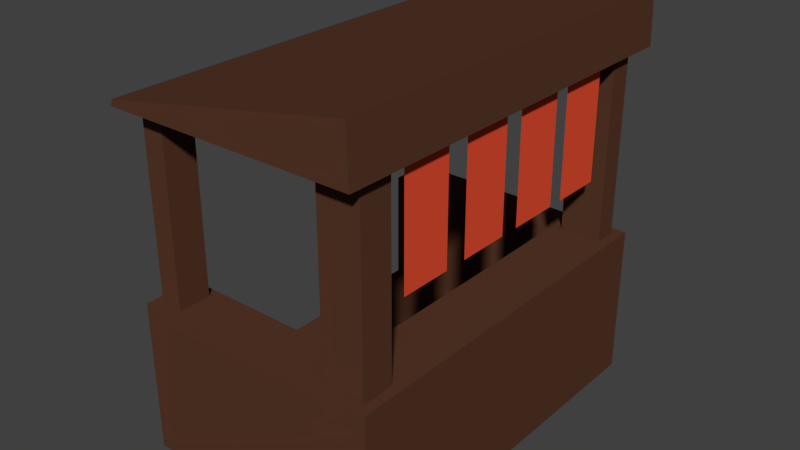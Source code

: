# Source: stand_1.blend  (saved by Blender 2.78.0; exported with 4.5.12 LTS)
import bpy
from mathutils import Matrix  # noqa: F401  (used for matrix-valued properties, if any)

bpy.ops.wm.read_factory_settings(use_empty=True)
scene = bpy.context.scene
scene.name = 'Scene'

# ---- collections
col_collection_1 = bpy.data.collections.new('Collection 1'); scene.collection.children.link(col_collection_1)

# ---- materials (node trees are filled in below, after node groups)
mat_stand = bpy.data.materials.new('Stand')
mat_stand.alpha_threshold = 0.0
mat_stand.use_transparent_shadow = False
mat_stand.diffuse_color = (0.0985, 0.03949, 0.02223, 1.0)
mat_stand.roughness = 0.5
mat_stand.line_color = (0.0, 0.0, 0.0, 1.0)
mat_flag = bpy.data.materials.new('Flag')
mat_flag.alpha_threshold = 0.0
mat_flag.use_transparent_shadow = False
mat_flag.diffuse_color = (0.8, 0.07883, 0.0316, 1.0)
mat_flag.roughness = 0.5

# ---- material node trees

# ---- world
world_world = bpy.data.worlds.new('World'); scene.world = world_world
world_world.color = (0.05088, 0.05088, 0.05088)
world_world.use_sun_shadow = False
world_world.sun_shadow_jitter_overblur = 0.0
world_world.cycles.sampling_method = 'MANUAL'

# ---- meshes
me_cube = bpy.data.meshes.new('Cube')
me_cube.from_pydata([(0.8322, 1.24, -1.018), (0.8322, -1.233, -1.018), (-0.7928, -1.233, -1.018), (-0.7928, 1.24, -1.018), (0.7679, 1.175, -0.0257), (0.7679, -1.169, -0.0257), (-0.7285, -1.169, -0.0257), (-0.7285, 1.175, -0.0257), (0.8322, -0.8926, -1.018), (-0.7928, -0.8926, -1.018), (0.7679, -0.9569, -0.0257), (-0.7285, -0.9569, -0.0257), (-0.7928, 0.9595, -1.018), (-0.7285, 1.024, -0.0257), (0.8322, 0.9595, -1.018), (0.7679, 1.024, -0.0257), (0.433, 1.24, -1.018), (0.433, -1.233, -1.018), (0.4974, 1.175, -0.0257), (0.4974, -1.169, -0.0257), (0.4974, -0.9569, -0.0257), (0.433, -0.8926, -1.018), (0.433, 0.9595, -1.018), (0.4974, 1.024, -0.0257), (-0.5192, 1.24, -1.018), (-0.5192, -1.233, -1.018), (-0.5836, 1.175, -0.0257), (-0.5836, -1.169, -0.0257), (-0.5192, -0.8926, -1.018), (-0.5192, 0.9595, -1.018), (-0.5836, -0.9569, -0.0257), (-0.5836, 1.024, -0.0257), (0.8322, -0.8926, -0.0257), (0.8322, -1.233, -0.0257), (-0.5192, 1.24, -0.0257), (-0.7928, 1.24, -0.0257), (-0.5192, -1.233, -0.0257), (-0.7928, -1.233, -0.0257), (-0.7928, 0.9595, -0.0257), (-0.7928, -0.8926, -0.0257), (0.433, -0.8926, -0.0257), (0.8322, 1.24, -0.0257), (0.8322, 0.9595, -0.0257), (0.433, 0.9595, -0.0257), (0.433, 1.24, -0.0257), (0.433, -1.233, -0.0257), (-0.5192, -0.8926, -0.0257), (-0.5192, 0.9595, -0.0257), (0.7679, -0.9569, 1.172), (0.7679, -1.169, 1.172), (-0.5836, 1.175, 1.172), (-0.7285, 1.175, 1.172), (-0.5836, -1.169, 1.172), (-0.7285, -1.169, 1.172), (-0.7285, 1.024, 1.172), (-0.7285, -0.9569, 1.172), (0.4974, -0.9569, 1.172), (0.7679, 1.175, 1.172), (0.7679, 1.024, 1.172), (0.4974, 1.024, 1.172), (0.4974, 1.175, 1.172), (0.4974, -1.169, 1.172), (-0.5836, -0.9569, 1.172), (-0.5836, 1.024, 1.172), (-0.7928, -1.306, 1.172), (-0.7789, -1.306, 1.213), (-0.7928, 1.312, 1.172), (-0.7789, 1.312, 1.213), (0.8322, -1.306, 1.172), (0.8184, -1.306, 1.512), (0.8322, 1.312, 1.172), (0.8184, 1.312, 1.512), (0.7647, -0.86, 1.227), (0.7647, -0.86, 0.4382), (0.7647, -0.5221, 1.227), (0.7647, -0.5221, 0.4382), (0.7647, -0.3756, 1.227), (0.7647, -0.3756, 0.4382), (0.7647, -0.03769, 1.227), (0.7647, -0.03769, 0.4382), (0.7647, 0.08968, 1.227), (0.7647, 0.08968, 0.4382), (0.7647, 0.4276, 1.227), (0.7647, 0.4276, 0.4382), (0.7647, 0.5291, 1.227), (0.7647, 0.5291, 0.4382), (0.7647, 0.867, 1.227), (0.7647, 0.867, 0.4382), (-0.7928, -0.8926, -0.7617), (-0.7928, 0.9595, -0.7617), (-0.5192, -0.8926, -0.7617), (0.433, -0.8926, -0.7617), (-0.5192, 0.9595, -0.7617), (0.433, 0.9595, -0.7617)], [], [(28, 25, 2, 9), (5, 10, 48, 49), (8, 32, 33, 1), (25, 36, 37, 2), (12, 38, 35, 3), (34, 24, 3, 35), (2, 37, 39, 9), (14, 42, 32, 8), (12, 9, 88, 89), (29, 28, 9, 12), (24, 29, 12, 3), (23, 15, 58, 59), (0, 41, 42, 14), (31, 26, 50, 63), (0, 14, 22, 16), (14, 8, 21, 22), (42, 43, 40, 32), (41, 0, 16, 44), (1, 33, 45, 17), (15, 4, 57, 58), (8, 1, 17, 21), (44, 34, 47, 43), (16, 22, 29, 24), (22, 21, 28, 29), (47, 38, 89, 92), (44, 16, 24, 34), (17, 45, 36, 25), (40, 46, 36, 45), (21, 17, 25, 28), (10, 5, 33, 32), (7, 26, 34, 35), (27, 6, 37, 36), (13, 7, 35, 38), (6, 11, 39, 37), (20, 10, 32, 40), (4, 15, 42, 41), (15, 23, 43, 42), (18, 4, 41, 44), (5, 19, 45, 33), (23, 18, 44, 43), (19, 20, 40, 45), (11, 30, 46, 39), (31, 13, 38, 47), (26, 31, 47, 34), (30, 27, 36, 46), (62, 55, 53, 52), (50, 51, 54, 63), (57, 60, 59, 58), (48, 56, 61, 49), (27, 30, 62, 52), (4, 18, 60, 57), (26, 7, 51, 50), (19, 5, 49, 61), (6, 27, 52, 53), (18, 23, 59, 60), (7, 13, 54, 51), (20, 19, 61, 56), (11, 6, 53, 55), (30, 11, 55, 62), (10, 20, 56, 48), (13, 31, 63, 54), (64, 65, 67, 66), (66, 67, 71, 70), (70, 71, 69, 68), (68, 69, 65, 64), (66, 70, 68, 64), (71, 67, 65, 69), (72, 73, 75, 74), (76, 77, 79, 78), (80, 81, 83, 82), (84, 85, 87, 86), (92, 89, 88, 90), (93, 92, 90, 91), (46, 40, 91, 90), (39, 46, 90, 88), (40, 43, 93, 91), (43, 47, 92, 93)])
me_cube.polygons.foreach_set('material_index', [0, 0, 0, 0, 0, 0, 0, 0, 0, 0, 0, 0, 0, 0, 0, 0, 0, 0, 0, 0, 0, 0, 0, 0, 0, 0, 0, 0, 0, 0, 0, 0, 0, 0, 0, 0, 0, 0, 0, 0, 0, 0, 0, 0, 0, 0, 0, 0, 0, 0, 0, 0, 0, 0, 0, 0, 0, 0, 0, 0, 0, 0, 0, 0, 0, 0, 0, 1, 1, 1, 1, 0, 0, 0, 0, 0, 0])
me_cube.materials.append(mat_stand)
me_cube.materials.append(mat_flag)
me_cube.use_remesh_preserve_volume = False
me_cube.use_remesh_preserve_attributes = False
me_cube.use_mirror_vertex_groups = False
me_cube.update()

# ---- objects
ob_stand_1 = bpy.data.objects.new('stand_1', me_cube)

# ---- transforms, parenting, visibility, modifiers, constraints
ob_stand_1.location = (0.0, 0.0, 1.029)
ob_stand_1.lock_rotations_4d = False
ob_stand_1.empty_display_type = 'ARROWS'
ob_stand_1.lineart.crease_threshold = 0.0

# ---- collection membership
col_collection_1.objects.link(ob_stand_1)

# ---- scene / render settings (as saved in the file)
scene.frame_start = 1; scene.frame_end = 250; scene.frame_set(1)
scene.render.engine = 'BLENDER_EEVEE_NEXT'
scene.render.resolution_percentage = 50
scene.render.dither_intensity = 0.0
scene.cycles.use_denoising = False
scene.cycles.samples = 128
scene.cycles.sampling_pattern = 'TABULATED_SOBOL'
scene.cycles.light_sampling_threshold = 0.0
scene.cycles.use_adaptive_sampling = False
scene.cycles.use_light_tree = False
scene.cycles.blur_glossy = 0.0
scene.cycles.sample_clamp_indirect = 0.0
scene.view_settings.view_transform = 'Standard'
bpy.context.view_layer.update()

# ---- added for rendering (the .blend has no active camera and no usable light): camera, sun
cam_auto = bpy.data.cameras.new('AutoCamera')
cam_auto.lens = 50.0
cam_auto.sensor_width = 36.0
cam_auto.clip_end = 1000.0
ob_auto_camera = bpy.data.objects.new('AutoCamera', cam_auto)
scene.collection.objects.link(ob_auto_camera)
ob_auto_camera.location = (3.70877, -4.42359, 4.22725)
ob_auto_camera.rotation_euler = (1.09748, -7.21219e-08, 0.694738)
scene.camera = ob_auto_camera
light_auto_sun = bpy.data.lights.new('AutoSun', 'SUN')
light_auto_sun.energy = 3.0
light_auto_sun.angle = 0.0523599
ob_auto_sun = bpy.data.objects.new('AutoSun', light_auto_sun)
scene.collection.objects.link(ob_auto_sun)
ob_auto_sun.rotation_euler = (0.872665, 0.174533, 0.523599)
bpy.context.view_layer.update()
